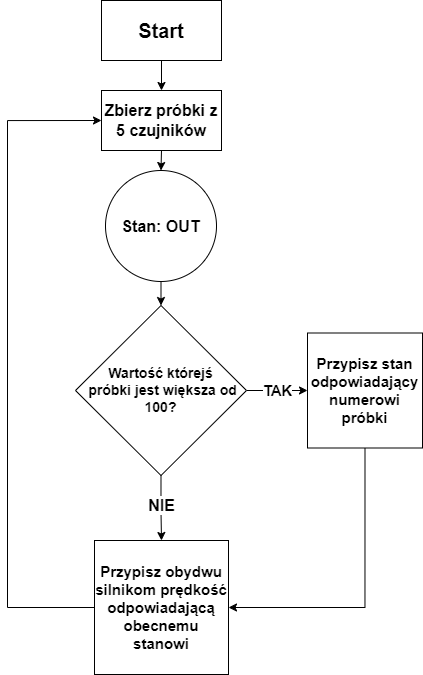

The diagram above was exported from draw.io. Its source (the exported page's mxGraphModel, read from the mxfile embedded in the PNG):
<mxGraphModel dx="1912" dy="1061" grid="1" gridSize="10" guides="1" tooltips="1" connect="1" arrows="1" fold="1" page="1" pageScale="1" pageWidth="827" pageHeight="1169" math="0" shadow="0">
  <root>
    <mxCell id="0" />
    <mxCell id="1" parent="0" />
    <mxCell id="M9iiBrkgrrN8IbFVkdpp-12" value="&lt;font size=&quot;1&quot; style=&quot;&quot;&gt;&lt;b style=&quot;font-size: 15px;&quot;&gt;TAK&lt;/b&gt;&lt;/font&gt;" style="edgeStyle=orthogonalEdgeStyle;rounded=0;orthogonalLoop=1;jettySize=auto;html=1;entryX=0;entryY=0.5;entryDx=0;entryDy=0;exitX=1;exitY=0.5;exitDx=0;exitDy=0;" edge="1" parent="1" source="M9iiBrkgrrN8IbFVkdpp-1" target="M9iiBrkgrrN8IbFVkdpp-10">
      <mxGeometry relative="1" as="geometry">
        <mxPoint x="550" y="430" as="targetPoint" />
        <mxPoint x="500" y="418" as="sourcePoint" />
      </mxGeometry>
    </mxCell>
    <mxCell id="M9iiBrkgrrN8IbFVkdpp-16" style="edgeStyle=orthogonalEdgeStyle;rounded=0;orthogonalLoop=1;jettySize=auto;html=1;exitX=0.5;exitY=1;exitDx=0;exitDy=0;entryX=0.5;entryY=0;entryDx=0;entryDy=0;" edge="1" parent="1" source="M9iiBrkgrrN8IbFVkdpp-1" target="M9iiBrkgrrN8IbFVkdpp-24">
      <mxGeometry relative="1" as="geometry">
        <mxPoint x="413.04761904761904" y="540" as="targetPoint" />
        <Array as="points">
          <mxPoint x="413" y="550" />
          <mxPoint x="414" y="550" />
        </Array>
      </mxGeometry>
    </mxCell>
    <mxCell id="M9iiBrkgrrN8IbFVkdpp-29" value="&lt;font style=&quot;font-size: 16px;&quot;&gt;&lt;b&gt;NIE&lt;/b&gt;&lt;/font&gt;" style="edgeLabel;html=1;align=center;verticalAlign=middle;resizable=0;points=[];" vertex="1" connectable="0" parent="M9iiBrkgrrN8IbFVkdpp-16">
      <mxGeometry x="-0.0969" relative="1" as="geometry">
        <mxPoint as="offset" />
      </mxGeometry>
    </mxCell>
    <mxCell id="M9iiBrkgrrN8IbFVkdpp-1" value="&lt;font style=&quot;font-size: 14px;&quot;&gt;&lt;b style=&quot;&quot;&gt;Wartość którejś&lt;br&gt;&amp;nbsp;próbki jest większa od 100?&lt;/b&gt;&lt;/font&gt;" style="rhombus;whiteSpace=wrap;html=1;" vertex="1" parent="1">
      <mxGeometry x="328" y="345" width="171" height="170" as="geometry" />
    </mxCell>
    <mxCell id="M9iiBrkgrrN8IbFVkdpp-15" style="edgeStyle=orthogonalEdgeStyle;rounded=0;orthogonalLoop=1;jettySize=auto;html=1;entryX=0.5;entryY=0;entryDx=0;entryDy=0;" edge="1" parent="1" source="M9iiBrkgrrN8IbFVkdpp-3" target="M9iiBrkgrrN8IbFVkdpp-4">
      <mxGeometry relative="1" as="geometry" />
    </mxCell>
    <mxCell id="M9iiBrkgrrN8IbFVkdpp-3" value="&lt;font style=&quot;font-size: 20px;&quot;&gt;&lt;b&gt;Start&lt;/b&gt;&lt;/font&gt;" style="rounded=0;whiteSpace=wrap;html=1;" vertex="1" parent="1">
      <mxGeometry x="354" y="40" width="120" height="60" as="geometry" />
    </mxCell>
    <mxCell id="M9iiBrkgrrN8IbFVkdpp-14" style="edgeStyle=orthogonalEdgeStyle;rounded=0;orthogonalLoop=1;jettySize=auto;html=1;exitX=0.5;exitY=1;exitDx=0;exitDy=0;entryX=0.5;entryY=0;entryDx=0;entryDy=0;" edge="1" parent="1" source="M9iiBrkgrrN8IbFVkdpp-4" target="M9iiBrkgrrN8IbFVkdpp-5">
      <mxGeometry relative="1" as="geometry" />
    </mxCell>
    <mxCell id="M9iiBrkgrrN8IbFVkdpp-4" value="&lt;font size=&quot;1&quot; style=&quot;&quot;&gt;&lt;b style=&quot;font-size: 16px;&quot;&gt;Zbierz próbki z 5 czujników&lt;/b&gt;&lt;/font&gt;" style="rounded=0;whiteSpace=wrap;html=1;" vertex="1" parent="1">
      <mxGeometry x="354" y="130" width="120" height="60" as="geometry" />
    </mxCell>
    <mxCell id="M9iiBrkgrrN8IbFVkdpp-13" style="edgeStyle=orthogonalEdgeStyle;rounded=0;orthogonalLoop=1;jettySize=auto;html=1;exitX=0.5;exitY=1;exitDx=0;exitDy=0;entryX=0.5;entryY=0;entryDx=0;entryDy=0;" edge="1" parent="1" source="M9iiBrkgrrN8IbFVkdpp-5" target="M9iiBrkgrrN8IbFVkdpp-1">
      <mxGeometry relative="1" as="geometry" />
    </mxCell>
    <mxCell id="M9iiBrkgrrN8IbFVkdpp-5" value="&lt;font size=&quot;1&quot; style=&quot;&quot;&gt;&lt;b style=&quot;font-size: 16px;&quot;&gt;Stan: OUT&lt;/b&gt;&lt;/font&gt;" style="ellipse;whiteSpace=wrap;html=1;aspect=fixed;" vertex="1" parent="1">
      <mxGeometry x="358" y="210" width="111" height="111" as="geometry" />
    </mxCell>
    <mxCell id="M9iiBrkgrrN8IbFVkdpp-27" style="edgeStyle=orthogonalEdgeStyle;rounded=0;orthogonalLoop=1;jettySize=auto;html=1;exitX=0.5;exitY=1;exitDx=0;exitDy=0;entryX=1;entryY=0.5;entryDx=0;entryDy=0;" edge="1" parent="1" source="M9iiBrkgrrN8IbFVkdpp-10" target="M9iiBrkgrrN8IbFVkdpp-24">
      <mxGeometry relative="1" as="geometry" />
    </mxCell>
    <mxCell id="M9iiBrkgrrN8IbFVkdpp-10" value="&lt;font size=&quot;1&quot; style=&quot;&quot;&gt;&lt;b style=&quot;font-size: 15px;&quot;&gt;Przypisz stan odpowiadający numerowi próbki&lt;/b&gt;&lt;/font&gt;" style="whiteSpace=wrap;html=1;aspect=fixed;" vertex="1" parent="1">
      <mxGeometry x="560" y="372.5" width="115" height="115" as="geometry" />
    </mxCell>
    <mxCell id="M9iiBrkgrrN8IbFVkdpp-30" style="edgeStyle=orthogonalEdgeStyle;rounded=0;orthogonalLoop=1;jettySize=auto;html=1;exitX=0;exitY=0.5;exitDx=0;exitDy=0;entryX=0;entryY=0.5;entryDx=0;entryDy=0;" edge="1" parent="1" source="M9iiBrkgrrN8IbFVkdpp-24" target="M9iiBrkgrrN8IbFVkdpp-4">
      <mxGeometry relative="1" as="geometry">
        <Array as="points">
          <mxPoint x="260" y="647" />
          <mxPoint x="260" y="160" />
        </Array>
      </mxGeometry>
    </mxCell>
    <mxCell id="M9iiBrkgrrN8IbFVkdpp-24" value="&lt;font size=&quot;1&quot; style=&quot;&quot;&gt;&lt;b style=&quot;font-size: 15px;&quot;&gt;Przypisz obydwu silnikom prędkość odpowiadającą obecnemu stanowi&lt;/b&gt;&lt;/font&gt;" style="whiteSpace=wrap;html=1;aspect=fixed;" vertex="1" parent="1">
      <mxGeometry x="347" y="580" width="134" height="134" as="geometry" />
    </mxCell>
  </root>
</mxGraphModel>